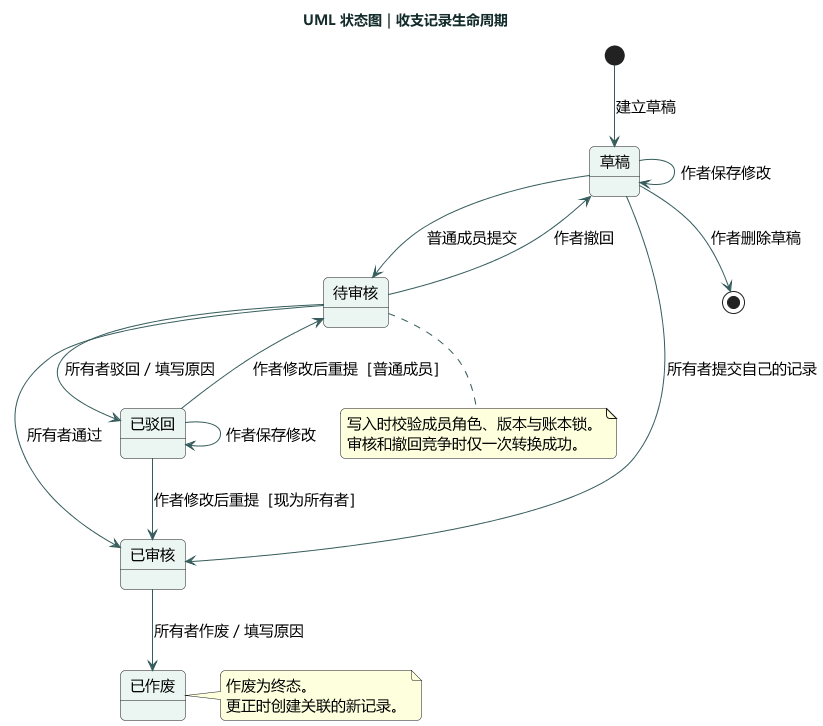

The diagram above was rendered by PlantUML. Its source (embedded in the PNG):
@startuml
skinparam defaultFontName Microsoft YaHei
skinparam defaultFontSize 15
skinparam backgroundColor #FFFFFF
skinparam shadowing false
skinparam ArrowColor #365C5C
skinparam titleFontColor #142C2B
skinparam packageStyle rectangle
skinparam roundcorner 10
title UML 状态图｜收支记录生命周期
skinparam stateBackgroundColor #EBF5F1
state "草稿" as Draft
state "待审核" as Pending
state "已审核" as Approved
state "已驳回" as Rejected
state "已作废" as Voided
[*] --> Draft : 建立草稿
Draft --> Draft : 作者保存修改
Draft --> [*] : 作者删除草稿
Draft --> Pending : 普通成员提交
Draft --> Approved : 所有者提交自己的记录
Pending --> Draft : 作者撤回
Pending --> Approved : 所有者通过
Pending --> Rejected : 所有者驳回／填写原因
Rejected --> Rejected : 作者保存修改
Rejected --> Pending : 作者修改后重提［普通成员］
Rejected --> Approved : 作者修改后重提［现为所有者］
Approved --> Voided : 所有者作废／填写原因
note right of Voided
  作废为终态。
  更正时创建关联的新记录。
end note
note bottom of Pending
  写入时校验成员角色、版本与账本锁。
  审核和撤回竞争时仅一次转换成功。
end note
@enduml